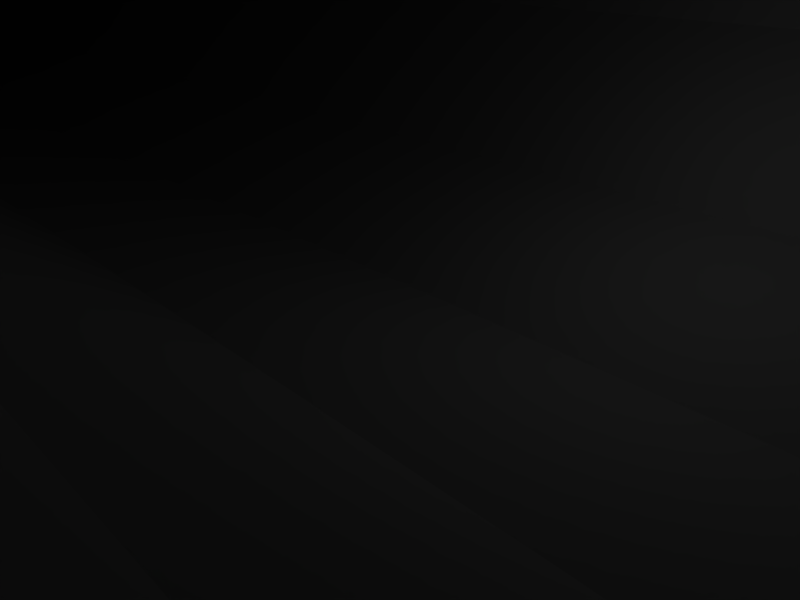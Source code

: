 # Source: oiltank.blend  (saved by Blender 2.49.0; exported with 4.5.12 LTS)
import bpy
from mathutils import Matrix  # noqa: F401  (used for matrix-valued properties, if any)

bpy.ops.wm.read_factory_settings(use_empty=True)
scene = bpy.context.scene
scene.name = 'Scene'

# ---- collections
col_collection_1 = bpy.data.collections.new('Collection 1'); scene.collection.children.link(col_collection_1)

# ---- materials (node trees are filled in below, after node groups)
mat_material__untitled_tg = bpy.data.materials.new('Material__Untitled_tg')
mat_material__untitled_tg.alpha_threshold = 0.0
mat_material__untitled_tg.diffuse_color = (0.64, 0.64, 0.64, 1.0)
mat_material__untitled_tg.roughness = 0.5
mat_material__untitled_tg.line_color = (0.0, 0.0, 0.0, 1.0)

# ---- material node trees

# ---- world
world_world = bpy.data.worlds.new('World'); scene.world = world_world
world_world.color = (0.05656, 0.2208, 0.4)
world_world.use_sun_shadow = False
world_world.sun_shadow_jitter_overblur = 0.0
world_world.cycles.sampling_method = 'MANUAL'
world_world.cycles.sample_map_resolution = 256

# ---- cameras
cam_camera = bpy.data.cameras.new('Camera')
cam_camera.passepartout_alpha = 0.2
cam_camera.clip_end = 100.0
cam_camera.lens = 35.0
cam_camera.ortho_scale = 7.314
cam_camera.show_passepartout = False
cam_camera.show_safe_areas = True
cam_camera.dof.focus_distance = 0.0
cam_camera.dof.aperture_fstop = 128.0

# ---- lights
light_spot = bpy.data.lights.new('Spot', 'POINT')
light_spot.transmission_factor = 0.0
light_spot.cutoff_distance = 30.0
light_spot.energy = 100.0
light_spot.shadow_buffer_clip_start = 1.001
light_spot.shadow_soft_size = 1.0
light_spot.shadow_maximum_resolution = 0.006
light_spot.use_absolute_resolution = True
light_spot.cycles.use_multiple_importance_sampling = False

# ---- meshes
me_oil_tank = bpy.data.meshes.new('Oil Tank')
me_oil_tank.from_pydata([(-0.001129, 0.0002159, 170.0), (-10.88, 22.41, 152.8), (10.88, 22.41, 152.8), (-0.001129, 24.88, 152.8), (-0.001129, -24.88, 152.8), (-10.83, -22.42, 152.8), (10.83, -22.42, 152.8), (-19.5, -15.53, 152.8), (19.5, -15.53, 152.8), (-24.31, -5.56, 152.8), (24.31, -5.56, 152.8), (-24.33, 5.512, 152.8), (24.32, 5.512, 152.8), (-19.53, 15.49, 152.8), (19.53, 15.49, 152.8), (-10.88, 22.41, 170.0), (10.88, 22.41, 170.0), (-0.001129, 24.88, 170.0), (-0.001129, -24.88, 170.0), (-10.83, -22.42, 170.0), (10.83, -22.42, 170.0), (-19.5, -15.53, 170.0), (19.5, -15.53, 170.0), (-24.31, -5.56, 170.0), (24.31, -5.56, 170.0), (-24.33, 5.512, 170.0), (24.32, 5.512, 170.0), (-19.53, 15.49, 170.0), (19.53, 15.49, 170.0), (-200.5, 0.002256, 170.0), (200.5, 0.002256, 170.0), (-208.7, 23.48, 152.8), (208.7, 23.48, 152.8), (-197.7, 24.72, 152.8), (197.7, 24.72, 152.8), (-187.2, 21.07, 152.8), (187.2, 21.07, 152.8), (-179.4, 13.24, 152.8), (179.4, 13.24, 152.8), (-175.7, 2.788, 152.8), (175.7, 2.788, 152.8), (-177.0, -8.215, 152.8), (177.0, -8.215, 152.8), (-182.9, -17.59, 152.8), (182.9, -17.59, 152.8), (-192.2, -23.48, 152.8), (192.2, -23.48, 152.8), (-203.2, -24.72, 152.8), (203.2, -24.72, 152.8), (-213.7, -21.06, 152.8), (213.7, -21.06, 152.8), (-221.5, -13.23, 152.8), (221.5, -13.23, 152.8), (-225.2, -2.783, 152.8), (225.2, -2.783, 152.8), (-223.9, 8.219, 152.8), (223.9, 8.219, 152.8), (-218.0, 17.59, 152.8), (218.0, 17.59, 152.8), (-208.7, 23.49, 170.0), (208.7, 23.49, 170.0), (-197.7, 24.72, 170.0), (197.7, 24.72, 170.0), (-187.2, 21.07, 170.0), (187.2, 21.07, 170.0), (-179.4, 13.24, 170.0), (179.4, 13.24, 170.0), (-175.7, 2.788, 170.0), (175.7, 2.788, 170.0), (-177.0, -8.215, 170.0), (177.0, -8.215, 170.0), (-182.9, -17.59, 170.0), (182.9, -17.59, 170.0), (-192.2, -23.48, 170.0), (192.2, -23.48, 170.0), (-203.2, -24.72, 170.0), (203.2, -24.72, 170.0), (-213.7, -21.06, 170.0), (213.7, -21.06, 170.0), (-221.5, -13.23, 170.0), (221.5, -13.23, 170.0), (-225.2, -2.783, 170.0), (225.2, -2.783, 170.0), (-223.9, 8.219, 170.0), (223.9, 8.219, 170.0), (-218.0, 17.59, 170.0), (218.0, 17.59, 170.0), (-208.8, -86.94, 1.856), (208.8, -86.94, 1.856), (-208.8, 86.94, 1.856), (208.8, 86.94, 1.856), (-229.0, -86.94, 1.856), (229.0, -86.94, 1.856), (-229.0, 86.94, 1.856), (229.0, 86.94, 1.856), (-208.8, -82.86, 4.046), (208.8, -82.86, 4.046), (-208.8, 82.86, 4.046), (208.8, 82.86, 4.046), (-229.0, -82.86, 4.046), (229.0, -82.86, 4.046), (-229.0, 82.86, 4.046), (229.0, 82.86, 4.046), (-229.0, -61.08, 45.08), (229.0, -61.08, 45.08), (-229.0, 61.09, 45.08), (229.0, 61.09, 45.08), (-208.8, -61.08, 45.08), (208.8, -61.08, 45.08), (-208.8, 61.09, 45.08), (208.8, 61.09, 45.08), (-229.0, -62.78, 49.35), (229.0, -62.78, 49.35), (-229.0, 62.79, 49.35), (229.0, 62.79, 49.35), (-208.8, -62.78, 49.35), (208.8, -62.78, 49.35), (-208.8, 62.79, 49.35), (208.8, 62.79, 49.35), (-290.5, 0.002256, 84.77), (290.5, 0.002256, 84.77), (-290.5, 0.002256, 158.0), (290.5, 0.002256, 158.0), (-290.5, -31.3, 150.2), (290.5, -31.3, 150.2), (-290.5, 31.3, 150.2), (290.5, 31.3, 150.2), (-290.5, -54.89, 128.7), (290.5, -54.89, 128.7), (-290.5, 54.89, 128.7), (290.5, 54.89, 128.7), (-290.5, -67.04, 100.2), (290.5, -67.04, 100.2), (-290.5, 67.04, 100.2), (290.5, 67.04, 100.2), (-290.5, -67.73, 69.47), (290.5, -67.73, 69.47), (-290.5, 67.74, 69.47), (290.5, 67.74, 69.47), (-290.5, -55.93, 40.38), (290.5, -55.93, 40.38), (-290.5, 55.93, 40.38), (290.5, 55.93, 40.38), (-290.5, -31.94, 18.83), (290.5, -31.94, 18.83), (-290.5, 31.94, 18.83), (290.5, 31.94, 18.83), (-290.5, 0.002256, 11.5), (290.5, 0.002256, 11.5), (-283.1, 0.002256, 160.8), (283.1, 0.002256, 160.8), (-283.1, -32.82, 153.3), (283.1, -32.82, 153.3), (-283.1, 32.82, 153.3), (283.1, 32.82, 153.3), (-283.1, -59.32, 132.3), (283.1, -59.32, 132.3), (-283.1, 59.32, 132.3), (283.1, 59.32, 132.3), (-283.1, -74.06, 101.9), (283.1, -74.06, 101.9), (-283.1, 74.07, 101.9), (283.1, 74.07, 101.9), (-283.1, -74.14, 68.02), (283.1, -74.14, 68.02), (-283.1, 74.15, 68.02), (283.1, 74.15, 68.02), (-283.1, -59.53, 37.51), (283.1, -59.53, 37.51), (-283.1, 59.54, 37.51), (283.1, 59.54, 37.51), (-283.1, -33.14, 16.36), (283.1, -33.14, 16.36), (-283.1, 33.14, 16.36), (283.1, 33.14, 16.36), (-283.1, 0.002256, 8.757), (283.1, 0.002256, 8.757), (-0.001129, 0.0002159, 160.8), (-0.001129, -32.82, 153.3), (-0.001129, 32.82, 153.3), (-0.001129, -59.32, 132.3), (-0.001129, 59.32, 132.3), (-0.001129, -74.06, 101.9), (-0.001129, 74.07, 101.9), (-0.001129, -74.14, 68.02), (-0.001129, 74.15, 68.02), (-0.001129, -59.53, 37.51), (-0.001129, 59.54, 37.51), (-0.001129, -33.14, 16.36), (-0.001129, 33.14, 16.36), (-0.001129, 0.0002159, 8.757), (-208.8, 0.002256, 1.856), (208.8, 0.002256, 1.856), (-229.0, 0.002256, 1.856), (229.0, 0.002256, 1.856), (-208.8, 0.3534, 4.046), (208.8, 0.3534, 4.046), (-208.8, -0.3488, 4.046), (208.8, -0.3488, 4.046), (-229.0, 0.3534, 4.046), (229.0, 0.3534, 4.046), (-229.0, -0.3489, 4.046), (229.0, -0.3489, 4.046)], [], [(27, 1, 13), (1, 27, 15), (28, 2, 16), (2, 28, 14), (15, 3, 1), (3, 15, 17), (16, 3, 17), (3, 16, 2), (18, 5, 4), (5, 18, 19), (18, 6, 20), (6, 18, 4), (19, 7, 5), (7, 19, 21), (20, 8, 22), (8, 20, 6), (21, 9, 7), (9, 21, 23), (22, 10, 24), (10, 22, 8), (23, 11, 9), (11, 23, 25), (24, 12, 26), (12, 24, 10), (25, 13, 11), (13, 25, 27), (26, 14, 28), (14, 26, 12), (27, 0, 15), (16, 0, 28), (0, 17, 15), (17, 0, 16), (0, 19, 18), (20, 0, 18), (0, 21, 19), (22, 0, 20), (0, 23, 21), (24, 0, 22), (0, 25, 23), (26, 0, 24), (0, 27, 25), (28, 0, 26), (85, 31, 57), (31, 85, 59), (86, 32, 60), (32, 86, 58), (59, 33, 31), (33, 59, 61), (60, 34, 62), (34, 60, 32), (61, 35, 33), (35, 61, 63), (62, 36, 64), (36, 62, 34), (63, 37, 35), (37, 63, 65), (64, 38, 66), (38, 64, 36), (65, 39, 37), (39, 65, 67), (66, 40, 68), (40, 66, 38), (67, 41, 39), (41, 67, 69), (68, 42, 70), (42, 68, 40), (69, 43, 41), (43, 69, 71), (70, 44, 72), (44, 70, 42), (71, 45, 43), (45, 71, 73), (72, 46, 74), (46, 72, 44), (73, 47, 45), (47, 73, 75), (74, 48, 76), (48, 74, 46), (75, 49, 47), (49, 75, 77), (76, 50, 78), (50, 76, 48), (77, 51, 49), (51, 77, 79), (78, 52, 80), (52, 78, 50), (79, 53, 51), (53, 79, 81), (80, 54, 82), (54, 80, 52), (81, 55, 53), (55, 81, 83), (82, 56, 84), (56, 82, 54), (83, 57, 55), (57, 83, 85), (84, 58, 86), (58, 84, 56), (85, 29, 59), (60, 30, 86), (29, 61, 59), (60, 62, 30), (29, 63, 61), (62, 64, 30), (29, 65, 63), (64, 66, 30), (29, 67, 65), (66, 68, 30), (29, 69, 67), (68, 70, 30), (29, 71, 69), (70, 72, 30), (29, 73, 71), (72, 74, 30), (29, 75, 73), (74, 76, 30), (29, 77, 75), (76, 78, 30), (29, 79, 77), (78, 80, 30), (29, 81, 79), (80, 82, 30), (29, 83, 81), (82, 84, 30), (29, 85, 83), (84, 86, 30), (107, 95, 103), (103, 95, 99), (96, 108, 104), (104, 100, 96), (97, 109, 105), (105, 101, 97), (110, 98, 106), (106, 98, 102), (91, 111, 99), (99, 111, 103), (112, 92, 100), (112, 100, 104), (113, 93, 101), (113, 101, 105), (94, 114, 102), (102, 114, 106), (115, 95, 107), (95, 115, 87), (116, 96, 88), (96, 116, 108), (117, 97, 89), (97, 117, 109), (118, 98, 110), (98, 118, 90), (111, 87, 115), (87, 111, 91), (112, 88, 92), (88, 112, 116), (113, 89, 93), (89, 113, 117), (114, 90, 118), (90, 114, 94), (123, 121, 119), (120, 122, 124), (119, 121, 125), (126, 122, 120), (127, 123, 119), (120, 124, 128), (119, 125, 129), (130, 126, 120), (131, 127, 119), (120, 128, 132), (119, 129, 133), (134, 130, 120), (135, 131, 119), (120, 132, 136), (119, 133, 137), (138, 134, 120), (139, 135, 119), (120, 136, 140), (119, 137, 141), (142, 138, 120), (143, 139, 119), (120, 140, 144), (119, 141, 145), (146, 142, 120), (147, 143, 119), (120, 144, 148), (119, 145, 147), (148, 146, 120), (121, 123, 149), (149, 123, 151), (124, 122, 150), (150, 152, 124), (125, 149, 153), (149, 125, 121), (154, 150, 126), (126, 150, 122), (123, 127, 151), (151, 127, 155), (128, 124, 152), (152, 156, 128), (129, 153, 157), (153, 129, 125), (158, 154, 130), (130, 154, 126), (127, 159, 155), (159, 127, 131), (128, 160, 132), (160, 128, 156), (129, 161, 133), (161, 129, 157), (130, 162, 158), (162, 130, 134), (131, 163, 159), (163, 131, 135), (132, 164, 136), (164, 132, 160), (133, 165, 137), (165, 133, 161), (134, 166, 162), (166, 134, 138), (135, 139, 163), (163, 139, 167), (140, 136, 164), (164, 168, 140), (141, 137, 165), (165, 169, 141), (138, 142, 166), (166, 142, 170), (139, 171, 167), (171, 139, 143), (140, 172, 144), (172, 140, 168), (173, 141, 169), (141, 173, 145), (174, 142, 146), (142, 174, 170), (143, 175, 171), (175, 143, 147), (144, 176, 148), (176, 144, 172), (175, 145, 173), (145, 175, 147), (176, 146, 148), (146, 176, 174), (177, 149, 151), (177, 151, 178), (178, 152, 177), (150, 177, 152), (179, 149, 177), (149, 179, 153), (179, 150, 154), (150, 179, 177), (151, 180, 178), (180, 151, 155), (180, 152, 178), (152, 180, 156), (181, 153, 179), (153, 181, 157), (181, 154, 158), (154, 181, 179), (155, 182, 180), (182, 155, 159), (182, 156, 180), (156, 182, 160), (183, 157, 181), (157, 183, 161), (158, 183, 181), (183, 158, 162), (159, 184, 182), (184, 159, 163), (184, 160, 182), (160, 184, 164), (185, 161, 183), (161, 185, 165), (162, 185, 183), (185, 162, 166), (163, 186, 184), (186, 163, 167), (186, 164, 184), (164, 186, 168), (187, 165, 185), (165, 187, 169), (166, 187, 185), (187, 166, 170), (167, 188, 186), (188, 167, 171), (188, 168, 186), (168, 188, 172), (189, 169, 187), (169, 189, 173), (189, 170, 174), (170, 189, 187), (171, 190, 188), (190, 171, 175), (190, 172, 188), (172, 190, 176), (175, 189, 190), (189, 175, 173), (176, 190, 189), (176, 189, 174), (91, 191, 87), (191, 91, 193), (88, 192, 92), (92, 192, 194), (193, 93, 191), (191, 93, 89), (94, 194, 192), (192, 90, 94), (195, 99, 95), (99, 195, 199), (196, 100, 200), (100, 196, 96), (101, 197, 97), (197, 101, 201), (102, 198, 202), (198, 102, 98), (95, 191, 195), (191, 95, 87), (192, 96, 196), (96, 192, 88), (191, 97, 197), (97, 191, 89), (98, 192, 198), (192, 98, 90), (193, 91, 99), (99, 199, 193), (100, 194, 200), (92, 194, 100), (101, 193, 201), (93, 193, 101), (194, 94, 102), (102, 202, 194)])
me_oil_tank.polygons.foreach_set('material_index', [1, 1, 1, 1, 1, 1, 1, 1, 1, 1, 1, 1, 1, 1, 1, 1, 1, 1, 1, 1, 1, 1, 1, 1, 1, 1, 1, 1, 1, 1, 1, 1, 1, 1, 1, 1, 1, 1, 1, 1, 1, 1, 1, 1, 1, 1, 1, 1, 1, 1, 1, 1, 1, 1, 1, 1, 1, 1, 1, 1, 1, 1, 1, 1, 1, 1, 1, 1, 1, 1, 1, 1, 1, 1, 1, 1, 1, 1, 1, 1, 1, 1, 1, 1, 1, 1, 1, 1, 1, 1, 1, 1, 1, 1, 1, 1, 1, 1, 1, 1, 1, 1, 1, 1, 1, 1, 1, 1, 1, 1, 1, 1, 1, 1, 1, 1, 1, 1, 1, 1, 1, 1, 1, 1, 1, 1, 1, 1, 1, 1, 1, 1, 1, 1, 1, 1, 1, 1, 1, 1, 1, 1, 1, 1, 1, 1, 1, 1, 1, 1, 1, 1, 1, 1, 1, 1, 1, 1, 1, 1, 1, 1, 1, 1, 1, 1, 1, 1, 1, 1, 1, 1, 1, 1, 1, 1, 1, 1, 1, 1, 1, 1, 1, 1, 1, 1, 1, 1, 1, 1, 1, 1, 1, 1, 1, 1, 1, 1, 1, 1, 1, 1, 1, 1, 1, 1, 1, 1, 1, 1, 1, 1, 1, 1, 1, 1, 1, 1, 1, 1, 1, 1, 1, 1, 1, 1, 1, 1, 1, 1, 1, 1, 1, 1, 1, 1, 1, 1, 1, 1, 1, 1, 1, 1, 1, 1, 1, 1, 1, 1, 1, 1, 1, 1, 1, 1, 1, 1, 1, 1, 1, 1, 1, 1, 1, 1, 1, 1, 1, 1, 1, 1, 1, 1, 1, 1, 1, 1, 1, 1, 1, 1, 1, 1, 1, 1, 1, 1, 1, 1, 1, 1, 1, 1, 1, 1, 1, 1, 1, 1, 1, 1, 1, 1, 1, 1, 1, 1, 1, 1, 1, 1, 1, 1, 1, 1, 1, 1, 1, 1, 1, 1, 1, 1, 1, 1, 1, 1, 1, 1])
_uv = me_oil_tank.uv_layers.new(name='UVTex')
_uv.uv.foreach_set('vector', [0.9435, 0.1338, 0.8672, 0.1828, 0.8672, 0.1338, 0.8672, 0.1828, 0.9435, 0.1338, 0.9435, 0.1828, 0.9435, 0.1338, 0.8672, 0.1828, 0.9435, 0.1828, 0.8672, 0.1828, 0.9435, 0.1338, 0.8672, 0.1338, 0.9435, 0.1828, 0.8672, 0.2318, 0.8672, 0.1828, 0.8672, 0.2318, 0.9435, 0.1828, 0.9435, 0.2319, 0.9435, 0.1828, 0.8672, 0.2318, 0.9435, 0.2319, 0.8672, 0.2318, 0.9435, 0.1828, 0.8672, 0.1828, 0.9435, 0.5752, 0.8672, 0.6242, 0.8672, 0.5752, 0.8672, 0.6242, 0.9435, 0.5752, 0.9435, 0.6242, 0.9435, 0.5752, 0.8672, 0.6242, 0.9435, 0.6242, 0.8672, 0.6242, 0.9435, 0.5752, 0.8672, 0.5752, 0.9435, 0.6242, 0.8672, 0.6732, 0.8672, 0.6242, 0.8672, 0.6732, 0.9435, 0.6242, 0.9435, 0.6732, 0.9435, 0.6242, 0.8672, 0.6732, 0.9435, 0.6732, 0.8672, 0.6732, 0.9435, 0.6242, 0.8672, 0.6242, 0.9435, 0.6732, 0.8672, 0.7223, 0.8672, 0.6732, 0.8672, 0.7223, 0.9435, 0.6732, 0.9435, 0.7223, 0.9435, 0.6732, 0.8672, 0.7223, 0.9435, 0.7223, 0.8672, 0.7223, 0.9435, 0.6732, 0.8672, 0.6732, 0.9435, 0.03567, 0.8672, 0.08472, 0.8672, 0.03567, 0.8672, 0.08472, 0.9435, 0.03567, 0.9435, 0.08472, 0.9435, 0.03567, 0.8672, 0.08472, 0.9435, 0.08472, 0.8672, 0.08472, 0.9435, 0.03567, 0.8672, 0.03567, 0.9435, 0.08472, 0.8672, 0.1338, 0.8672, 0.08472, 0.8672, 0.1338, 0.9435, 0.08472, 0.9435, 0.1338, 0.9435, 0.08472, 0.8672, 0.1338, 0.9435, 0.1338, 0.8672, 0.1338, 0.9435, 0.08472, 0.8672, 0.08472, 0.4596, 0.9283, 0.5589, 0.8805, 0.4901, 0.9666, 0.4901, 0.9666, 0.5589, 0.8805, 0.4596, 0.9283, 0.5589, 0.8805, 0.5343, 0.9879, 0.4901, 0.9666, 0.5343, 0.9879, 0.5589, 0.8805, 0.4901, 0.9666, 0.5589, 0.8805, 0.5343, 0.773, 0.5834, 0.773, 0.5343, 0.773, 0.5589, 0.8805, 0.5834, 0.773, 0.5589, 0.8805, 0.4901, 0.7943, 0.5343, 0.773, 0.4901, 0.7943, 0.5589, 0.8805, 0.5343, 0.773, 0.5589, 0.8805, 0.4596, 0.8327, 0.4901, 0.7943, 0.4596, 0.8327, 0.5589, 0.8805, 0.4901, 0.7943, 0.5589, 0.8805, 0.4486, 0.8805, 0.4596, 0.8327, 0.4486, 0.8805, 0.5589, 0.8805, 0.4596, 0.8327, 0.5589, 0.8805, 0.4596, 0.9283, 0.4486, 0.8805, 0.4596, 0.9283, 0.5589, 0.8805, 0.4486, 0.8805, 0.9435, 0.1338, 0.8672, 0.1828, 0.8672, 0.1338, 0.8672, 0.1828, 0.9435, 0.1338, 0.9435, 0.1828, 0.9435, 0.1338, 0.8672, 0.1828, 0.9435, 0.1828, 0.8672, 0.1828, 0.9435, 0.1338, 0.8672, 0.1338, 0.9435, 0.1828, 0.8672, 0.2318, 0.8672, 0.1828, 0.8672, 0.2318, 0.9435, 0.1828, 0.9435, 0.2319, 0.9435, 0.1828, 0.8672, 0.2318, 0.9435, 0.2319, 0.8672, 0.2318, 0.9435, 0.1828, 0.8672, 0.1828, 0.9435, 0.2319, 0.8672, 0.2809, 0.8672, 0.2318, 0.8672, 0.2809, 0.9435, 0.2319, 0.9435, 0.2809, 0.9435, 0.2319, 0.8672, 0.2809, 0.9435, 0.2809, 0.8672, 0.2809, 0.9435, 0.2319, 0.8672, 0.2318, 0.9435, 0.2809, 0.8672, 0.3299, 0.8672, 0.2809, 0.8672, 0.3299, 0.9435, 0.2809, 0.9435, 0.3299, 0.9435, 0.2809, 0.8672, 0.3299, 0.9435, 0.3299, 0.8672, 0.3299, 0.9435, 0.2809, 0.8672, 0.2809, 0.9435, 0.3299, 0.8672, 0.379, 0.8672, 0.3299, 0.8672, 0.379, 0.9435, 0.3299, 0.9435, 0.379, 0.9435, 0.3299, 0.8672, 0.379, 0.9435, 0.379, 0.8672, 0.379, 0.9435, 0.3299, 0.8672, 0.3299, 0.9435, 0.379, 0.8672, 0.428, 0.8672, 0.379, 0.8672, 0.428, 0.9435, 0.379, 0.9435, 0.428, 0.9435, 0.379, 0.8672, 0.428, 0.9435, 0.428, 0.8672, 0.428, 0.9435, 0.379, 0.8672, 0.379, 0.9435, 0.428, 0.8672, 0.4771, 0.8672, 0.428, 0.8672, 0.4771, 0.9435, 0.428, 0.9435, 0.4771, 0.9435, 0.428, 0.8672, 0.4771, 0.9435, 0.4771, 0.8672, 0.4771, 0.9435, 0.428, 0.8672, 0.428, 0.9435, 0.4771, 0.8672, 0.5261, 0.8672, 0.4771, 0.8672, 0.5261, 0.9435, 0.4771, 0.9435, 0.5261, 0.9435, 0.4771, 0.8672, 0.5261, 0.9435, 0.5261, 0.8672, 0.5261, 0.9435, 0.4771, 0.8672, 0.4771, 0.9435, 0.5261, 0.8672, 0.5752, 0.8672, 0.5261, 0.8672, 0.5752, 0.9435, 0.5261, 0.9435, 0.5752, 0.9435, 0.5261, 0.8672, 0.5752, 0.9435, 0.5752, 0.8672, 0.5752, 0.9435, 0.5261, 0.8672, 0.5261, 0.9435, 0.5752, 0.8672, 0.6242, 0.8672, 0.5752, 0.8672, 0.6242, 0.9435, 0.5752, 0.9435, 0.6242, 0.9435, 0.5752, 0.8672, 0.6242, 0.9435, 0.6242, 0.8672, 0.6242, 0.9435, 0.5752, 0.8672, 0.5752, 0.9435, 0.6242, 0.8672, 0.6732, 0.8672, 0.6242, 0.8672, 0.6732, 0.9435, 0.6242, 0.9435, 0.6732, 0.9435, 0.6242, 0.8672, 0.6732, 0.9435, 0.6732, 0.8672, 0.6732, 0.9435, 0.6242, 0.8672, 0.6242, 0.9435, 0.6732, 0.8672, 0.7223, 0.8672, 0.6732, 0.8672, 0.7223, 0.9435, 0.6732, 0.9435, 0.7223, 0.9435, 0.6732, 0.8672, 0.7223, 0.9435, 0.7223, 0.8672, 0.7223, 0.9435, 0.6732, 0.8672, 0.6732, 0.9435, 0.03567, 0.8672, 0.08472, 0.8672, 0.03567, 0.8672, 0.08472, 0.9435, 0.03567, 0.9435, 0.08472, 0.9435, 0.03567, 0.8672, 0.08472, 0.9435, 0.08472, 0.8672, 0.08472, 0.9435, 0.03567, 0.8672, 0.03567, 0.9435, 0.08472, 0.8672, 0.1338, 0.8672, 0.08472, 0.8672, 0.1338, 0.9435, 0.08472, 0.9435, 0.1338, 0.9435, 0.08472, 0.8672, 0.1338, 0.9435, 0.1338, 0.8672, 0.1338, 0.9435, 0.08472, 0.8672, 0.08472, 0.4596, 0.9283, 0.5589, 0.8805, 0.4901, 0.9666, 0.4901, 0.9666, 0.5589, 0.8805, 0.4596, 0.9283, 0.5589, 0.8805, 0.5343, 0.9879, 0.4901, 0.9666, 0.4901, 0.9666, 0.5343, 0.9879, 0.5589, 0.8805, 0.5589, 0.8805, 0.5834, 0.9879, 0.5343, 0.9879, 0.5343, 0.9879, 0.5834, 0.9879, 0.5589, 0.8805, 0.5589, 0.8805, 0.6276, 0.9666, 0.5834, 0.9879, 0.5834, 0.9879, 0.6276, 0.9666, 0.5589, 0.8805, 0.5589, 0.8805, 0.6581, 0.9283, 0.6276, 0.9666, 0.6276, 0.9666, 0.6581, 0.9283, 0.5589, 0.8805, 0.5589, 0.8805, 0.6691, 0.8805, 0.6581, 0.9283, 0.6581, 0.9283, 0.6691, 0.8805, 0.5589, 0.8805, 0.5589, 0.8805, 0.6581, 0.8327, 0.6691, 0.8805, 0.6691, 0.8805, 0.6581, 0.8327, 0.5589, 0.8805, 0.5589, 0.8805, 0.6276, 0.7943, 0.6581, 0.8327, 0.6581, 0.8327, 0.6276, 0.7943, 0.5589, 0.8805, 0.5589, 0.8805, 0.5834, 0.773, 0.6276, 0.7943, 0.6276, 0.7943, 0.5834, 0.773, 0.5589, 0.8805, 0.5589, 0.8805, 0.5343, 0.773, 0.5834, 0.773, 0.5834, 0.773, 0.5343, 0.773, 0.5589, 0.8805, 0.5589, 0.8805, 0.4901, 0.7943, 0.5343, 0.773, 0.5343, 0.773, 0.4901, 0.7943, 0.5589, 0.8805, 0.5589, 0.8805, 0.4596, 0.8327, 0.4901, 0.7943, 0.4901, 0.7943, 0.4596, 0.8327, 0.5589, 0.8805, 0.5589, 0.8805, 0.4486, 0.8805, 0.4596, 0.8327, 0.4596, 0.8327, 0.4486, 0.8805, 0.5589, 0.8805, 0.5589, 0.8805, 0.4596, 0.9283, 0.4486, 0.8805, 0.4486, 0.8805, 0.4596, 0.9283, 0.5589, 0.8805, 0.7771, 0.8482, 0.6745, 0.8482, 0.7771, 0.8037, 0.7771, 0.8037, 0.6745, 0.8482, 0.6745, 0.8037, 0.6745, 0.8482, 0.7771, 0.8482, 0.7771, 0.8037, 0.7771, 0.8037, 0.6745, 0.8037, 0.6745, 0.8482, 0.6745, 0.8482, 0.7771, 0.8482, 0.7771, 0.8037, 0.7771, 0.8037, 0.6745, 0.8037, 0.6745, 0.8482, 0.7771, 0.8482, 0.6745, 0.8482, 0.7771, 0.8037, 0.7771, 0.8037, 0.6745, 0.8482, 0.6745, 0.8037, 0.8693, 0.8725, 0.9893, 0.8725, 0.8903, 0.8864, 0.8903, 0.8864, 0.9893, 0.8725, 0.9841, 0.8864, 0.9893, 0.8725, 0.8693, 0.8725, 0.8903, 0.8864, 0.9893, 0.8725, 0.8903, 0.8864, 0.9841, 0.8864, 0.9893, 0.8725, 0.8693, 0.8725, 0.8903, 0.8864, 0.9893, 0.8725, 0.8903, 0.8864, 0.9841, 0.8864, 0.8693, 0.8725, 0.9893, 0.8725, 0.8903, 0.8864, 0.8903, 0.8864, 0.9893, 0.8725, 0.9841, 0.8864, 0.9893, 0.8272, 0.8787, 0.8123, 0.9778, 0.8123, 0.8787, 0.8123, 0.9893, 0.8272, 0.8693, 0.8272, 0.9893, 0.8272, 0.8787, 0.8123, 0.8693, 0.8272, 0.8787, 0.8123, 0.9893, 0.8272, 0.9778, 0.8123, 0.9893, 0.8272, 0.8787, 0.8123, 0.8693, 0.8272, 0.8787, 0.8123, 0.9893, 0.8272, 0.9778, 0.8123, 0.9893, 0.8272, 0.8787, 0.8123, 0.9778, 0.8123, 0.8787, 0.8123, 0.9893, 0.8272, 0.8693, 0.8272, 0.9893, 0.8725, 0.8693, 0.8272, 0.9893, 0.8272, 0.8693, 0.8272, 0.9893, 0.8725, 0.8693, 0.8725, 0.9893, 0.8725, 0.8693, 0.8272, 0.8693, 0.8725, 0.8693, 0.8272, 0.9893, 0.8725, 0.9893, 0.8272, 0.9893, 0.8725, 0.8693, 0.8272, 0.8693, 0.8725, 0.8693, 0.8272, 0.9893, 0.8725, 0.9893, 0.8272, 0.9893, 0.8725, 0.8693, 0.8272, 0.9893, 0.8272, 0.8693, 0.8272, 0.9893, 0.8725, 0.8693, 0.8725, 0.06103, 0.8636, 0.02815, 0.7783, 0.2366, 0.7783, 0.2366, 0.7783, 0.02815, 0.7783, 0.06103, 0.8636, 0.2366, 0.7783, 0.02815, 0.7783, 0.06103, 0.8636, 0.06103, 0.8636, 0.02815, 0.7783, 0.2366, 0.7783, 0.1198, 0.9248, 0.06103, 0.8636, 0.2366, 0.7783, 0.2366, 0.7783, 0.06103, 0.8636, 0.1198, 0.9248, 0.2366, 0.7783, 0.06103, 0.8636, 0.1198, 0.9248, 0.1198, 0.9248, 0.06103, 0.8636, 0.2366, 0.7783, 0.1959, 0.9567, 0.1198, 0.9248, 0.2366, 0.7783, 0.2366, 0.7783, 0.1198, 0.9248, 0.1959, 0.9567, 0.2366, 0.7783, 0.1198, 0.9248, 0.1959, 0.9567, 0.1959, 0.9567, 0.1198, 0.9248, 0.2366, 0.7783, 0.2779, 0.9575, 0.1959, 0.9567, 0.2366, 0.7783, 0.2366, 0.7783, 0.1959, 0.9567, 0.2779, 0.9575, 0.2366, 0.7783, 0.1959, 0.9567, 0.2779, 0.9575, 0.2779, 0.9575, 0.1959, 0.9567, 0.2366, 0.7783, 0.3549, 0.9259, 0.2779, 0.9575, 0.2366, 0.7783, 0.2366, 0.7783, 0.2779, 0.9575, 0.3549, 0.9259, 0.2366, 0.7783, 0.2779, 0.9575, 0.3549, 0.9259, 0.3549, 0.9259, 0.2779, 0.9575, 0.2366, 0.7783, 0.4133, 0.864, 0.3549, 0.9259, 0.2366, 0.7783, 0.2366, 0.7783, 0.3549, 0.9259, 0.4133, 0.864, 0.2366, 0.7783, 0.3549, 0.9259, 0.4133, 0.864, 0.4133, 0.864, 0.3549, 0.9259, 0.2366, 0.7783, 0.4457, 0.7783, 0.4133, 0.864, 0.2366, 0.7783, 0.2366, 0.7783, 0.4133, 0.864, 0.4457, 0.7783, 0.2366, 0.7783, 0.4133, 0.864, 0.4457, 0.7783, 0.4457, 0.7783, 0.4133, 0.864, 0.2366, 0.7783, 0.02815, 0.7783, 0.06103, 0.8636, 0.005939, 0.7783, 0.005939, 0.7783, 0.06103, 0.8636, 0.0416, 0.8759, 0.06103, 0.8636, 0.02815, 0.7783, 0.005939, 0.7783, 0.005939, 0.7783, 0.0416, 0.8759, 0.06103, 0.8636, 0.06103, 0.8636, 0.005939, 0.7783, 0.0416, 0.8759, 0.005939, 0.7783, 0.06103, 0.8636, 0.02815, 0.7783, 0.0416, 0.8759, 0.005939, 0.7783, 0.06103, 0.8636, 0.06103, 0.8636, 0.005939, 0.7783, 0.02815, 0.7783, 0.06103, 0.8636, 0.1198, 0.9248, 0.0416, 0.8759, 0.0416, 0.8759, 0.1198, 0.9248, 0.1048, 0.9457, 0.1198, 0.9248, 0.06103, 0.8636, 0.0416, 0.8759, 0.0416, 0.8759, 0.1048, 0.9457, 0.1198, 0.9248, 0.1198, 0.9248, 0.0416, 0.8759, 0.1048, 0.9457, 0.0416, 0.8759, 0.1198, 0.9248, 0.06103, 0.8636, 0.1048, 0.9457, 0.0416, 0.8759, 0.1198, 0.9248, 0.1198, 0.9248, 0.0416, 0.8759, 0.06103, 0.8636, 0.1198, 0.9248, 0.19, 0.9842, 0.1048, 0.9457, 0.19, 0.9842, 0.1198, 0.9248, 0.1959, 0.9567, 0.1198, 0.9248, 0.19, 0.9842, 0.1959, 0.9567, 0.19, 0.9842, 0.1198, 0.9248, 0.1048, 0.9457, 0.1198, 0.9248, 0.19, 0.9842, 0.1959, 0.9567, 0.19, 0.9842, 0.1198, 0.9248, 0.1048, 0.9457, 0.1198, 0.9248, 0.19, 0.9842, 0.1048, 0.9457, 0.19, 0.9842, 0.1198, 0.9248, 0.1959, 0.9567, 0.1959, 0.9567, 0.2835, 0.9842, 0.19, 0.9842, 0.2835, 0.9842, 0.1959, 0.9567, 0.2779, 0.9575, 0.1959, 0.9567, 0.2835, 0.9842, 0.2779, 0.9575, 0.2835, 0.9842, 0.1959, 0.9567, 0.19, 0.9842, 0.1959, 0.9567, 0.2835, 0.9842, 0.2779, 0.9575, 0.2835, 0.9842, 0.1959, 0.9567, 0.19, 0.9842, 0.1959, 0.9567, 0.2835, 0.9842, 0.19, 0.9842, 0.2835, 0.9842, 0.1959, 0.9567, 0.2779, 0.9575, 0.2779, 0.9575, 0.3549, 0.9259, 0.2835, 0.9842, 0.2835, 0.9842, 0.3549, 0.9259, 0.3688, 0.9456, 0.3549, 0.9259, 0.2779, 0.9575, 0.2835, 0.9842, 0.2835, 0.9842, 0.3688, 0.9456, 0.3549, 0.9259, 0.3549, 0.9259, 0.2779, 0.9575, 0.2835, 0.9842, 0.2835, 0.9842, 0.3688, 0.9456, 0.3549, 0.9259, 0.2779, 0.9575, 0.3549, 0.9259, 0.2835, 0.9842, 0.2835, 0.9842, 0.3549, 0.9259, 0.3688, 0.9456, 0.3549, 0.9259, 0.432, 0.876, 0.3688, 0.9456, 0.432, 0.876, 0.3549, 0.9259, 0.4133, 0.864, 0.3549, 0.9259, 0.432, 0.876, 0.4133, 0.864, 0.432, 0.876, 0.3549, 0.9259, 0.3688, 0.9456, 0.432, 0.876, 0.3549, 0.9259, 0.3688, 0.9456, 0.3549, 0.9259, 0.432, 0.876, 0.4133, 0.864, 0.432, 0.876, 0.3549, 0.9259, 0.4133, 0.864, 0.3549, 0.9259, 0.432, 0.876, 0.3688, 0.9456, 0.4133, 0.864, 0.4681, 0.7783, 0.432, 0.876, 0.4681, 0.7783, 0.4133, 0.864, 0.4457, 0.7783, 0.4133, 0.864, 0.4681, 0.7783, 0.4457, 0.7783, 0.4681, 0.7783, 0.4133, 0.864, 0.432, 0.876, 0.4681, 0.7783, 0.4133, 0.864, 0.432, 0.876, 0.4133, 0.864, 0.4681, 0.7783, 0.4457, 0.7783, 0.4681, 0.7783, 0.4133, 0.864, 0.4457, 0.7783, 0.4133, 0.864, 0.4681, 0.7783, 0.432, 0.876, 0.7959, 0.7325, 0.01384, 0.7325, 0.01384, 0.6297, 0.7959, 0.7325, 0.01384, 0.6297, 0.7959, 0.6297, 0.7959, 0.6297, 0.01384, 0.6297, 0.7959, 0.7325, 0.01384, 0.7325, 0.7959, 0.7325, 0.01384, 0.6297, 0.7959, 0.6297, 0.01384, 0.7325, 0.7959, 0.7325, 0.01384, 0.7325, 0.7959, 0.6297, 0.01384, 0.6297, 0.7959, 0.6297, 0.01384, 0.7325, 0.01384, 0.6297, 0.01384, 0.7325, 0.7959, 0.6297, 0.7959, 0.7325, 0.01384, 0.6297, 0.7959, 0.5269, 0.7959, 0.6297, 0.7959, 0.5269, 0.01384, 0.6297, 0.01384, 0.5269, 0.7959, 0.5269, 0.01384, 0.6297, 0.7959, 0.6297, 0.01384, 0.6297, 0.7959, 0.5269, 0.01384, 0.5269, 0.7959, 0.5269, 0.01384, 0.6297, 0.7959, 0.6297, 0.01384, 0.6297, 0.7959, 0.5269, 0.01384, 0.5269, 0.7959, 0.5269, 0.01384, 0.6297, 0.01384, 0.5269, 0.01384, 0.6297, 0.7959, 0.5269, 0.7959, 0.6297, 0.01384, 0.5269, 0.7959, 0.4241, 0.7959, 0.5269, 0.7959, 0.4241, 0.01384, 0.5269, 0.01384, 0.4241, 0.7959, 0.4241, 0.01384, 0.5269, 0.7959, 0.5269, 0.01384, 0.5269, 0.7959, 0.4241, 0.01384, 0.4241, 0.7959, 0.4241, 0.01384, 0.5269, 0.7959, 0.5269, 0.01384, 0.5269, 0.7959, 0.4241, 0.01384, 0.4241, 0.01384, 0.5269, 0.7959, 0.4241, 0.7959, 0.5269, 0.7959, 0.4241, 0.01384, 0.5269, 0.01384, 0.4241, 0.01384, 0.4241, 0.7959, 0.3213, 0.7959, 0.4241, 0.7959, 0.3213, 0.01384, 0.4241, 0.01384, 0.3213, 0.7959, 0.3213, 0.01384, 0.4241, 0.7959, 0.4241, 0.01384, 0.4241, 0.7959, 0.3213, 0.01384, 0.3213, 0.7959, 0.3213, 0.01384, 0.4241, 0.7959, 0.4241, 0.01384, 0.4241, 0.7959, 0.3213, 0.01384, 0.3213, 0.01384, 0.4241, 0.7959, 0.3213, 0.7959, 0.4241, 0.7959, 0.3213, 0.01384, 0.4241, 0.01384, 0.3213, 0.01384, 0.3213, 0.7959, 0.2185, 0.7959, 0.3213, 0.7959, 0.2185, 0.01384, 0.3213, 0.01384, 0.2185, 0.7959, 0.2185, 0.01384, 0.3213, 0.7959, 0.3213, 0.01384, 0.3213, 0.7959, 0.2185, 0.01384, 0.2185, 0.7959, 0.2185, 0.01384, 0.3213, 0.7959, 0.3213, 0.01384, 0.3213, 0.7959, 0.2185, 0.01384, 0.2185, 0.01384, 0.3213, 0.7959, 0.2185, 0.7959, 0.3213, 0.7959, 0.2185, 0.01384, 0.3213, 0.01384, 0.2185, 0.01384, 0.2185, 0.7959, 0.1157, 0.7959, 0.2185, 0.7959, 0.1157, 0.01384, 0.2185, 0.01384, 0.1157, 0.7959, 0.1157, 0.01384, 0.2185, 0.7959, 0.2185, 0.01384, 0.2185, 0.7959, 0.1157, 0.01384, 0.1157, 0.7959, 0.1157, 0.01384, 0.2185, 0.7959, 0.2185, 0.01384, 0.2185, 0.7959, 0.1157, 0.01384, 0.1157, 0.7959, 0.1157, 0.01384, 0.2185, 0.01384, 0.1157, 0.01384, 0.2185, 0.7959, 0.1157, 0.7959, 0.2185, 0.01384, 0.1157, 0.7959, 0.01286, 0.7959, 0.1157, 0.7959, 0.01286, 0.01384, 0.1157, 0.01384, 0.01286, 0.7959, 0.01286, 0.01384, 0.1157, 0.7959, 0.1157, 0.01384, 0.1157, 0.7959, 0.01286, 0.01384, 0.01286, 0.01384, 0.01286, 0.7959, 0.1157, 0.7959, 0.01286, 0.7959, 0.1157, 0.01384, 0.01286, 0.01384, 0.1157, 0.01384, 0.01286, 0.7959, 0.01286, 0.7959, 0.1157, 0.01384, 0.01286, 0.7959, 0.1157, 0.01384, 0.1157, 0.6785, 0.9191, 0.888, 0.9675, 0.6788, 0.9675, 0.888, 0.9675, 0.6785, 0.9191, 0.8877, 0.9191, 0.6788, 0.9675, 0.888, 0.9675, 0.6785, 0.9191, 0.6785, 0.9191, 0.888, 0.9675, 0.8877, 0.9191, 0.8877, 0.9191, 0.6785, 0.9191, 0.888, 0.9675, 0.888, 0.9675, 0.6785, 0.9191, 0.6788, 0.9675, 0.6785, 0.9191, 0.8877, 0.9191, 0.888, 0.9675, 0.888, 0.9675, 0.6788, 0.9675, 0.6785, 0.9191, 0.8748, 0.7553, 0.6745, 0.8037, 0.6745, 0.7553, 0.6745, 0.8037, 0.8748, 0.7553, 0.8748, 0.8037, 0.8748, 0.7553, 0.6745, 0.8037, 0.8748, 0.8037, 0.6745, 0.8037, 0.8748, 0.7553, 0.6745, 0.7553, 0.6745, 0.8037, 0.8748, 0.7553, 0.6745, 0.7553, 0.8748, 0.7553, 0.6745, 0.8037, 0.8748, 0.8037, 0.6745, 0.8037, 0.8748, 0.7553, 0.8748, 0.8037, 0.8748, 0.7553, 0.6745, 0.8037, 0.6745, 0.7553, 0.7275, 0.991, 0.888, 0.9675, 0.8922, 0.991, 0.888, 0.9675, 0.7275, 0.991, 0.6788, 0.9675, 0.888, 0.9675, 0.7275, 0.991, 0.8922, 0.991, 0.7275, 0.991, 0.888, 0.9675, 0.6788, 0.9675, 0.888, 0.9675, 0.7275, 0.991, 0.8922, 0.991, 0.7275, 0.991, 0.888, 0.9675, 0.6788, 0.9675, 0.7275, 0.991, 0.888, 0.9675, 0.8922, 0.991, 0.888, 0.9675, 0.7275, 0.991, 0.6788, 0.9675, 0.8877, 0.9191, 0.6785, 0.9191, 0.6897, 0.893, 0.6897, 0.893, 0.8899, 0.893, 0.8877, 0.9191, 0.6897, 0.893, 0.8877, 0.9191, 0.8899, 0.893, 0.6785, 0.9191, 0.8877, 0.9191, 0.6897, 0.893, 0.6897, 0.893, 0.8877, 0.9191, 0.8899, 0.893, 0.6785, 0.9191, 0.8877, 0.9191, 0.6897, 0.893, 0.8877, 0.9191, 0.6785, 0.9191, 0.6897, 0.893, 0.6897, 0.893, 0.8899, 0.893, 0.8877, 0.9191])
me_oil_tank.materials.append(None)
me_oil_tank.materials.append(mat_material__untitled_tg)
me_oil_tank.use_remesh_preserve_volume = False
me_oil_tank.use_remesh_preserve_attributes = False
me_oil_tank.use_mirror_vertex_groups = False
me_oil_tank.update()

# ---- objects
ob_oil_tank = bpy.data.objects.new('Oil Tank', me_oil_tank)
ob_lamp = bpy.data.objects.new('Lamp', light_spot)
ob_camera = bpy.data.objects.new('Camera', cam_camera)

# ---- transforms, parenting, visibility, modifiers, constraints
ob_oil_tank.location = (0.0, 0.0, 0.0)
ob_oil_tank.scale = (0.1, 0.1, 0.1)
ob_oil_tank.lock_rotations_4d = False
ob_oil_tank.empty_display_type = 'ARROWS'
ob_oil_tank.lineart.crease_threshold = 0.0
ob_lamp.location = (4.076, 1.005, 5.904)
ob_lamp.rotation_euler = (0.6503, 0.05522, 1.866)
ob_lamp.lock_rotations_4d = False
ob_lamp.empty_display_type = 'ARROWS'
ob_lamp.color = (0.0, 0.0, 0.0, 0.0)
ob_lamp.lineart.crease_threshold = 0.0
ob_camera.location = (7.481, -6.508, 5.344)
ob_camera.rotation_euler = (1.109, 0.01082, 0.8149)
ob_camera.lock_rotations_4d = False
ob_camera.empty_display_type = 'ARROWS'
ob_camera.color = (0.0, 0.0, 0.0, 0.0)
ob_camera.display_type = 'WIRE'
ob_camera.lineart.crease_threshold = 0.0

# ---- collection membership
col_collection_1.objects.link(ob_oil_tank)
col_collection_1.objects.link(ob_lamp)
col_collection_1.objects.link(ob_camera)

# ---- scene / render settings (as saved in the file)
scene.camera = ob_camera
scene.frame_start = 1; scene.frame_end = 250; scene.frame_set(1)
scene.render.engine = 'BLENDER_EEVEE_NEXT'
scene.render.image_settings.file_format = 'JPEG'
scene.render.image_settings.color_mode = 'RGB'
scene.render.image_settings.compression = 90
scene.render.resolution_x = 800
scene.render.resolution_y = 600
scene.render.pixel_aspect_x = 100.0
scene.render.pixel_aspect_y = 100.0
scene.render.fps = 25
scene.render.dither_intensity = 0.0
scene.render.use_compositing = False
scene.render.use_sequencer = False
scene.render.bake_margin = 2
scene.render.bake_bias = 0.0
scene.render.use_stamp_time = False
scene.render.use_stamp_date = False
scene.render.use_stamp_frame = False
scene.render.use_stamp_camera = False
scene.render.use_stamp_scene = False
scene.render.use_stamp_filename = False
scene.render.use_stamp_render_time = False
scene.render.stamp_font_size = 0
scene.cycles.use_denoising = False
scene.cycles.samples = 10
scene.cycles.sampling_pattern = 'TABULATED_SOBOL'
scene.cycles.light_sampling_threshold = 0.0
scene.cycles.use_adaptive_sampling = False
scene.cycles.use_light_tree = False
scene.cycles.blur_glossy = 0.0
scene.cycles.volume_bounces = 1
scene.cycles.pixel_filter_type = 'GAUSSIAN'
scene.cycles.sample_clamp_indirect = 0.0
scene.view_settings.view_transform = 'Raw'
bpy.context.view_layer.update()
